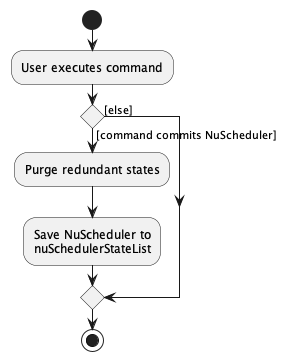

The diagram above was rendered by PlantUML. Its source (embedded in the PNG):
@startuml
start
:User executes command;

'Since the beta syntax does not support placing the condition outside the
'diamond we place it as the true branch instead.

if () then ([command commits NuScheduler])
    :Purge redundant states;
    :Save NuScheduler to
    nuSchedulerStateList;
else ([else])
endif
stop
@enduml